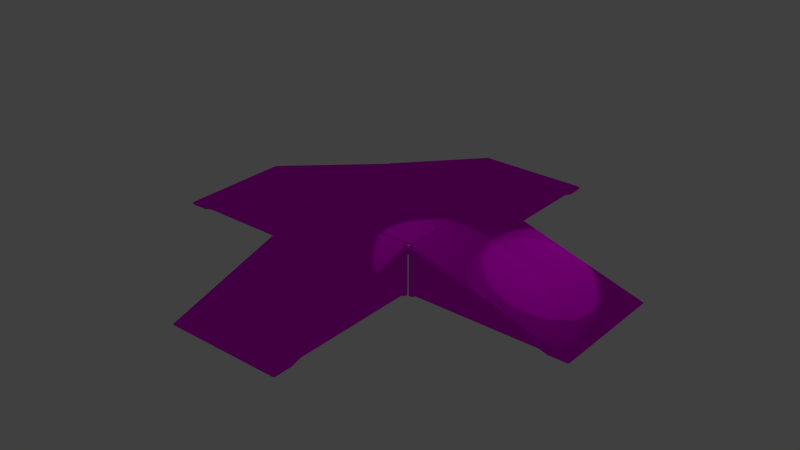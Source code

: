# Source: checkpointjoined.blend  (saved by Blender 2.71.0; exported with 4.5.12 LTS)
import bpy
from mathutils import Matrix  # noqa: F401  (used for matrix-valued properties, if any)

bpy.ops.wm.read_factory_settings(use_empty=True)
scene = bpy.context.scene
scene.name = 'Scene'

# ---- collections
col_collection_6 = bpy.data.collections.new('Collection 6'); scene.collection.children.link(col_collection_6)

# ---- images (referenced by path relative to the original .blend; pixels are not part of the script)
import os
ASSET_DIR = os.environ.get("B2B_ASSET_DIR", "")  # directory of the original .blend (textures are referenced by path, not embedded)
HERE = os.path.dirname(os.path.abspath(__file__))  # packed textures are extracted next to this script under _unpacked/

def load_image(name, relpath, width, height, colorspace="sRGB"):
    """Load a texture the original file referenced (path relative to the .blend, or extracted next to this script)."""
    p = next((c for c in (os.path.join(HERE, relpath), os.path.join(ASSET_DIR, relpath)) if relpath and os.path.exists(c)), "")
    if p:
        img = bpy.data.images.load(p, check_existing=True)
        img.name = name
    else:  # same state as the original file: an image datablock whose file is absent (Cycles renders it pink)
        img = bpy.data.images.new(name, width, height)
        img.source = "FILE"
        img.filepath = "//" + (relpath or name)
    img.colorspace_settings.name = colorspace
    return img
img_woodplanksbare0305_10_s_jpg = load_image('WoodPlanksBare0305_10_S.jpg', 'WoodPlanksBare0305_10_S.jpg', 1024, 1024, 'sRGB')
img_woodlogs0004_1_preview_jpg = load_image('WoodLogs0004_1_preview.jpg', 'WoodLogs0004_1_preview.jpg', 1024, 1024, 'sRGB')
img_woodplanksbare0347_2_s_jpg = load_image('WoodPlanksBare0347_2_S.jpg', 'WoodPlanksBare0347_2_S.jpg', 1024, 1024, 'sRGB')

# ---- materials (node trees are filled in below, after node groups)
mat_material = bpy.data.materials.new('Material')
mat_material.alpha_threshold = 0.0
mat_material.roughness = 0.5
mat_material.line_color = (0.0, 0.0, 0.0, 1.0)
mat_material_002 = bpy.data.materials.new('Material.002')
mat_material_002.alpha_threshold = 0.0
mat_material_002.roughness = 0.5
mat_material_002.line_color = (0.0, 0.0, 0.0, 1.0)
mat_beam = bpy.data.materials.new('beam')
mat_beam.alpha_threshold = 0.0
mat_beam.roughness = 0.5
mat_beam.line_color = (0.0, 0.0, 0.0, 1.0)
mat_material_001 = bpy.data.materials.new('Material.001')
mat_material_001.alpha_threshold = 0.0
mat_material_001.roughness = 0.5
mat_material_001.line_color = (0.0, 0.0, 0.0, 1.0)

# ---- material node trees
mat_material.use_nodes = True; mat_material.node_tree.nodes.clear()
_N = mat_material.node_tree.nodes; _L = mat_material.node_tree.links
n0 = _N.new('ShaderNodeOutputMaterial'); n0.name = 'Material Output'; n0.location = (300, 300)
n1 = _N.new('ShaderNodeTexCoord'); n1.name = 'Texture Coordinate'; n1.location = (-1200, 500)
n2 = _N.new('ShaderNodeBsdfDiffuse'); n2.name = 'Diffuse BSDF'; n2.location = (0, 300)
n3 = _N.new('ShaderNodeMapping'); n3.name = 'Mapping'; n3.location = (-700, 500)
n3.inputs[3].default_value = (1.0, 16.5, 1.0)
n4 = _N.new('ShaderNodeMath'); n4.name = 'Math'; n4.location = (-5, 149)
n4.operation = 'MULTIPLY'
n4.inputs[1].default_value = 0.1
n5 = _N.new('ShaderNodeTexImage'); n5.name = 'Image Texture'; n5.location = (-300, 300)
n5.width = 140
n5.image = img_woodplanksbare0305_10_s_jpg
n6 = _N.new('ShaderNodeDisplacement'); n6.name = 'Displacement'; n6.location = (0, 0)
n6.inputs[1].default_value = 0.0
n6.inputs[2].default_value = 0.1
_L.new(n5.outputs[0], n2.inputs[0])
_L.new(n1.outputs[2], n3.inputs[0])
_L.new(n2.outputs[0], n0.inputs[0])
_L.new(n5.outputs[0], n4.inputs[0])
_L.new(n4.outputs[0], n6.inputs[0])
_L.new(n6.outputs[0], n0.inputs[2])
n0.is_active_output = True
mat_material_002.use_nodes = True; mat_material_002.node_tree.nodes.clear()
_N = mat_material_002.node_tree.nodes; _L = mat_material_002.node_tree.links
n0 = _N.new('ShaderNodeOutputMaterial'); n0.name = 'Material Output'; n0.location = (300, 300)
n1 = _N.new('ShaderNodeBsdfDiffuse'); n1.name = 'Diffuse BSDF'; n1.location = (10, 300)
n2 = _N.new('ShaderNodeTexImage'); n2.name = 'Image Texture'; n2.location = (-529, 344)
n2.width = 140
n2.image = img_woodplanksbare0305_10_s_jpg
n3 = _N.new('ShaderNodeMath'); n3.name = 'Math'; n3.location = (-190, 167)
n3.operation = 'MULTIPLY'
n4 = _N.new('ShaderNodeDisplacement'); n4.name = 'Displacement'; n4.location = (0, 0)
n4.inputs[1].default_value = 0.0
n4.inputs[2].default_value = 0.1
_L.new(n1.outputs[0], n0.inputs[0])
_L.new(n2.outputs[0], n1.inputs[0])
_L.new(n2.outputs[0], n3.inputs[0])
_L.new(n3.outputs[0], n4.inputs[0])
_L.new(n4.outputs[0], n0.inputs[2])
n0.is_active_output = True
mat_beam.use_nodes = True; mat_beam.node_tree.nodes.clear()
_N = mat_beam.node_tree.nodes; _L = mat_beam.node_tree.links
n0 = _N.new('ShaderNodeOutputMaterial'); n0.name = 'Material Output'; n0.location = (300, 300)
n1 = _N.new('ShaderNodeBsdfDiffuse'); n1.name = 'Diffuse BSDF'; n1.location = (10, 300)
n2 = _N.new('ShaderNodeTexImage'); n2.name = 'Image Texture'; n2.location = (-529, 344)
n2.width = 140
n2.image = img_woodlogs0004_1_preview_jpg
_L.new(n1.outputs[0], n0.inputs[0])
_L.new(n2.outputs[0], n1.inputs[0])
n0.is_active_output = True
mat_material_001.use_nodes = True; mat_material_001.node_tree.nodes.clear()
_N = mat_material_001.node_tree.nodes; _L = mat_material_001.node_tree.links
n0 = _N.new('ShaderNodeOutputMaterial'); n0.name = 'Material Output'; n0.location = (300, 300)
n1 = _N.new('ShaderNodeBsdfDiffuse'); n1.name = 'Diffuse BSDF'; n1.location = (10, 300)
n2 = _N.new('ShaderNodeTexImage'); n2.name = 'Image Texture'; n2.location = (-529, 344)
n2.width = 140
n2.image = img_woodplanksbare0347_2_s_jpg
n3 = _N.new('ShaderNodeMath'); n3.name = 'Math'; n3.location = (-190, 167)
n3.operation = 'MULTIPLY'
n4 = _N.new('ShaderNodeDisplacement'); n4.name = 'Displacement'; n4.location = (0, 0)
n4.inputs[1].default_value = 0.0
n4.inputs[2].default_value = 0.1
_L.new(n1.outputs[0], n0.inputs[0])
_L.new(n2.outputs[0], n1.inputs[0])
_L.new(n2.outputs[0], n3.inputs[0])
_L.new(n3.outputs[0], n4.inputs[0])
_L.new(n4.outputs[0], n0.inputs[2])
n0.is_active_output = True

# ---- world
world_world = bpy.data.worlds.new('World'); scene.world = world_world
world_world.color = (0.05088, 0.05088, 0.05088)
world_world.use_sun_shadow = False
world_world.sun_shadow_jitter_overblur = 0.0
world_world.cycles.sampling_method = 'MANUAL'
world_world.cycles.sample_map_resolution = 256

# ---- lights
light_spot_002 = bpy.data.lights.new('Spot.002', 'SPOT')
light_spot_002.transmission_factor = 0.0
light_spot_002.energy = 100.0
light_spot_002.shadow_buffer_clip_start = 0.5
light_spot_002.shadow_soft_size = 0.1
light_spot_002.shadow_maximum_resolution = 0.006
light_spot_002.use_absolute_resolution = True
light_spot_002.cycles.use_multiple_importance_sampling = False
light_spot_001 = bpy.data.lights.new('Spot.001', 'SPOT')
light_spot_001.transmission_factor = 0.0
light_spot_001.energy = 100.0
light_spot_001.shadow_buffer_clip_start = 0.5
light_spot_001.shadow_soft_size = 0.1
light_spot_001.shadow_maximum_resolution = 0.006
light_spot_001.use_absolute_resolution = True
light_spot_001.cycles.use_multiple_importance_sampling = False
light_spot = bpy.data.lights.new('Spot', 'SPOT')
light_spot.transmission_factor = 0.0
light_spot.energy = 100.0
light_spot.shadow_buffer_clip_start = 0.5
light_spot.shadow_soft_size = 0.1
light_spot.shadow_maximum_resolution = 0.006
light_spot.use_absolute_resolution = True
light_spot.cycles.use_multiple_importance_sampling = False

# ---- meshes
me_cube_012 = bpy.data.meshes.new('Cube.012')
me_cube_012.from_pydata([(-1.0, -1.0, -1.0), (-1.0, 1.0, -1.0), (1.0, 1.0, -1.0), (1.0, -1.0, -1.0), (-1.0, -1.0, 1.0), (-1.0, 1.0, 1.0), (1.0, 1.0, 1.0), (1.0, -1.0, 1.0), (0.951, -1.034, -76.48), (0.9515, -1.034, -13.99), (0.947, -1.055, -76.48), (0.9475, -1.055, -13.99), (0.9357, -1.072, -76.48), (0.9362, -1.072, -13.99), (0.9188, -1.084, -76.48), (0.9193, -1.084, -13.98), (0.8988, -1.088, -76.48), (0.8994, -1.088, -13.98), (0.8789, -1.084, -76.48), (0.8794, -1.084, -13.98), (0.862, -1.072, -76.48), (0.8625, -1.072, -13.98), (0.8507, -1.055, -76.47), (0.8512, -1.055, -13.98), (0.8467, -1.034, -76.47), (0.8472, -1.034, -13.98), (0.8507, -1.014, -76.47), (0.8512, -1.014, -13.98), (0.862, -0.9966, -76.48), (0.8625, -0.9966, -13.98), (0.8789, -0.985, -76.48), (0.8794, -0.985, -13.98), (0.8988, -0.981, -76.48), (0.8994, -0.981, -13.98), (0.9188, -0.985, -76.48), (0.9193, -0.985, -13.98), (0.9357, -0.9966, -76.48), (0.9362, -0.9966, -13.99), (0.947, -1.014, -76.48), (0.9475, -1.014, -13.99), (-0.893, -1.034, -76.34), (-0.8925, -1.034, -13.85), (-0.897, -1.055, -76.34), (-0.8965, -1.055, -13.85), (-0.9083, -1.072, -76.34), (-0.9078, -1.072, -13.85), (-0.9252, -1.084, -76.34), (-0.9247, -1.084, -13.84), (-0.9452, -1.088, -76.34), (-0.9446, -1.088, -13.84), (-0.9651, -1.084, -76.34), (-0.9646, -1.084, -13.84), (-0.982, -1.072, -76.34), (-0.9815, -1.072, -13.84), (-0.9933, -1.055, -76.34), (-0.9928, -1.055, -13.84), (-0.9973, -1.034, -76.34), (-0.9968, -1.034, -13.84), (-0.9933, -1.014, -76.34), (-0.9928, -1.014, -13.84), (-0.982, -0.9966, -76.34), (-0.9815, -0.9966, -13.84), (-0.9651, -0.985, -76.34), (-0.9646, -0.985, -13.84), (-0.9452, -0.981, -76.34), (-0.9446, -0.981, -13.84), (-0.9252, -0.985, -76.34), (-0.9247, -0.985, -13.84), (-0.9083, -0.9966, -76.34), (-0.9078, -0.9966, -13.85), (-0.897, -1.014, -76.34), (-0.8965, -1.014, -13.85), (-0.9949, -0.9804, -14.26), (0.9538, -0.9804, -14.4), (0.9538, -1.088, -14.4), (-0.9949, -1.088, -14.26), (-0.9948, -0.9804, -3.778), (0.9539, -0.9804, -3.925), (0.9539, -1.088, -3.925), (-0.9948, -1.088, -3.778), (-0.8921, -1.088, -14.23), (-0.9972, -1.088, -14.22), (-0.892, -1.088, -3.674), (-0.9971, -1.088, -3.666), (-0.8926, -3.395, -76.4), (-0.9977, -3.395, -76.39), (-0.8926, -3.711, -76.4), (-0.9977, -3.711, -76.39), (0.954, -1.088, -14.37), (0.8489, -1.088, -14.36), (0.9541, -1.088, -3.813), (0.849, -1.088, -3.805), (0.9535, -3.395, -76.54), (0.8484, -3.395, -76.53), (0.9535, -3.711, -76.54), (0.8484, -3.711, -76.53), (-0.9513, -1.088, -75.85), (-0.939, -1.088, -75.85), (-0.939, -3.391, -75.93), (-0.9513, -3.391, -75.93), (-0.9508, -1.088, -13.83), (-0.9385, -1.088, -13.83), (0.8927, -1.088, -75.99), (0.905, -1.088, -75.99), (0.905, -3.391, -76.07), (0.8927, -3.391, -76.07), (0.8932, -1.088, -13.97), (0.9055, -1.088, -13.97), (-0.9741, -1.011, -1.302), (0.9395, -1.011, -1.447), (0.9388, -3.72, -76.38), (-0.9747, -3.72, -76.24), (-0.9741, -1.018, 0.5723), (0.9395, -1.018, 0.4277), (0.9389, -3.726, -74.51), (-0.9747, -3.726, -74.36), (-1.002, 0.9527, -1.3), (-1.002, -1.005, -1.3), (-3.65, -1.005, -76.04), (-3.65, 0.9527, -76.04), (-1.008, 0.9527, 0.5749), (-1.008, -1.005, 0.5749), (-3.656, -1.005, -74.16), (-3.656, 0.9527, -74.16), (-1.078, 0.9288, -75.84), (-1.078, 0.9162, -75.84), (-3.329, 0.9162, -75.75), (-3.329, 0.9288, -75.75), (-1.077, 0.9288, -13.82), (-1.077, 0.9162, -13.82), (-1.078, -0.9578, -75.84), (-1.078, -0.9704, -75.84), (-3.329, -0.9704, -75.75), (-3.329, -0.9578, -75.75), (-1.077, -0.9578, -13.82), (-1.077, -0.9704, -13.82), (-0.9716, 0.9739, -14.26), (-0.9716, -1.02, -14.26), (-1.077, -1.02, -14.25), (-1.077, 0.9739, -14.25), (-0.9715, 0.9739, -3.78), (-0.9715, -1.02, -3.78), (-1.077, -1.02, -3.772), (-1.077, 0.9739, -3.772), (-1.077, 0.8687, -14.22), (-1.077, 0.9763, -14.22), (-1.077, 0.8687, -3.66), (-1.077, 0.9763, -3.66), (-3.333, 0.8687, -76.21), (-3.333, 0.9763, -76.21), (-3.641, 0.8687, -76.19), (-3.641, 0.9763, -76.19), (-1.077, -1.02, -14.22), (-1.077, -0.9125, -14.22), (-1.077, -1.02, -3.66), (-1.077, -0.9125, -3.66), (-3.333, -1.02, -76.21), (-3.333, -0.9125, -76.21), (-3.641, -1.02, -76.19), (-3.641, -0.9125, -76.19), (-1.025, -1.017, -76.33), (-1.024, -1.017, -13.84), (-1.045, -1.013, -76.33), (-1.044, -1.013, -13.84), (-1.062, -1.002, -76.33), (-1.061, -1.002, -13.83), (-1.073, -0.9845, -76.33), (-1.072, -0.9845, -13.83), (-1.077, -0.9641, -76.33), (-1.076, -0.9641, -13.83), (-1.073, -0.9437, -76.33), (-1.072, -0.9437, -13.83), (-1.062, -0.9264, -76.33), (-1.061, -0.9264, -13.83), (-1.045, -0.9149, -76.33), (-1.044, -0.9149, -13.84), (-1.025, -0.9108, -76.33), (-1.024, -0.9108, -13.84), (-1.005, -0.9149, -76.33), (-1.004, -0.9149, -13.84), (-0.9879, -0.9264, -76.34), (-0.9874, -0.9264, -13.84), (-0.9766, -0.9437, -76.34), (-0.9761, -0.9437, -13.84), (-0.9727, -0.9641, -76.34), (-0.9721, -0.9641, -13.84), (-0.9766, -0.9845, -76.34), (-0.9761, -0.9845, -13.84), (-0.9879, -1.002, -76.34), (-0.9874, -1.002, -13.84), (-1.005, -1.013, -76.33), (-1.004, -1.013, -13.84), (-1.025, 0.8692, -76.33), (-1.024, 0.8692, -13.84), (-1.045, 0.8732, -76.33), (-1.044, 0.8732, -13.84), (-1.062, 0.8848, -76.33), (-1.061, 0.8848, -13.83), (-1.073, 0.9021, -76.33), (-1.072, 0.9021, -13.83), (-1.077, 0.9225, -76.33), (-1.076, 0.9225, -13.83), (-1.073, 0.9429, -76.33), (-1.072, 0.9429, -13.83), (-1.062, 0.9602, -76.33), (-1.061, 0.9602, -13.83), (-1.045, 0.9718, -76.33), (-1.044, 0.9718, -13.84), (-1.025, 0.9758, -76.33), (-1.024, 0.9758, -13.84), (-1.005, 0.9718, -76.33), (-1.004, 0.9718, -13.84), (-0.9879, 0.9602, -76.34), (-0.9874, 0.9602, -13.84), (-0.9766, 0.9429, -76.34), (-0.9761, 0.9429, -13.84), (-0.9727, 0.9225, -76.34), (-0.9721, 0.9225, -13.84), (-0.9766, 0.9021, -76.34), (-0.9761, 0.9021, -13.84), (-0.9879, 0.8848, -76.34), (-0.9874, 0.8848, -13.84), (-1.005, 0.8732, -76.33), (-1.004, 0.8732, -13.84), (-0.9902, 1.021, -76.34), (-0.9897, 1.021, -13.84), (-0.9863, 1.041, -76.34), (-0.9857, 1.041, -13.84), (-0.975, 1.058, -76.34), (-0.9744, 1.058, -13.84), (-0.958, 1.07, -76.34), (-0.9575, 1.07, -13.84), (-0.9381, 1.074, -76.34), (-0.9376, 1.074, -13.84), (-0.9182, 1.07, -76.34), (-0.9176, 1.07, -13.85), (-0.9012, 1.058, -76.34), (-0.9007, 1.058, -13.85), (-0.8899, 1.041, -76.34), (-0.8894, 1.041, -13.85), (-0.886, 1.021, -76.34), (-0.8854, 1.021, -13.85), (-0.8899, 1.0, -76.34), (-0.8894, 1.0, -13.85), (-0.9012, 0.9831, -76.34), (-0.9007, 0.9831, -13.85), (-0.9182, 0.9715, -76.34), (-0.9176, 0.9715, -13.85), (-0.9381, 0.9674, -76.34), (-0.9376, 0.9674, -13.84), (-0.958, 0.9715, -76.34), (-0.9575, 0.9715, -13.84), (-0.975, 0.9831, -76.34), (-0.9744, 0.9831, -13.84), (-0.9863, 1.0, -76.34), (-0.9857, 1.0, -13.84), (0.8538, 1.021, -76.48), (0.8543, 1.021, -13.98), (0.8577, 1.041, -76.48), (0.8583, 1.041, -13.98), (0.869, 1.058, -76.48), (0.8696, 1.058, -13.98), (0.886, 1.07, -76.48), (0.8865, 1.07, -13.98), (0.9059, 1.074, -76.48), (0.9064, 1.074, -13.98), (0.9259, 1.07, -76.48), (0.9264, 1.07, -13.98), (0.9428, 1.058, -76.48), (0.9433, 1.058, -13.99), (0.9541, 1.041, -76.48), (0.9546, 1.041, -13.99), (0.958, 1.021, -76.48), (0.9586, 1.021, -13.99), (0.9541, 1.0, -76.48), (0.9546, 1.0, -13.99), (0.9428, 0.9831, -76.48), (0.9433, 0.9831, -13.99), (0.9259, 0.9715, -76.48), (0.9264, 0.9715, -13.98), (0.9059, 0.9674, -76.48), (0.9064, 0.9674, -13.98), (0.886, 0.9715, -76.48), (0.8865, 0.9715, -13.98), (0.869, 0.9831, -76.48), (0.8696, 0.9831, -13.98), (0.8577, 1.0, -76.48), (0.8583, 1.0, -13.98), (0.9567, 0.9669, -14.4), (-0.992, 0.9668, -14.26), (-0.992, 1.075, -14.26), (0.9567, 1.075, -14.4), (0.9568, 0.9669, -3.926), (-0.9919, 0.9668, -3.778), (-0.9919, 1.075, -3.778), (0.9568, 1.075, -3.926), (0.8539, 1.075, -14.36), (0.959, 1.075, -14.37), (0.854, 1.075, -3.806), (0.9591, 1.075, -3.814), (0.8533, 3.382, -76.53), (0.9585, 3.382, -76.54), (0.8533, 3.697, -76.53), (0.9585, 3.697, -76.54), (-0.9922, 1.075, -14.22), (-0.8871, 1.075, -14.23), (-0.9922, 1.075, -3.666), (-0.887, 1.075, -3.674), (-0.9928, 3.382, -76.39), (-0.8877, 3.382, -76.4), (-0.9928, 3.697, -76.39), (-0.8877, 3.697, -76.4), (0.9121, 1.075, -75.99), (0.8998, 1.075, -75.99), (0.8998, 3.378, -76.07), (0.9121, 3.378, -76.07), (0.9126, 1.075, -13.97), (0.9003, 1.075, -13.97), (-0.932, 1.075, -75.85), (-0.9442, 1.075, -75.85), (-0.9442, 3.378, -75.93), (-0.932, 3.378, -75.94), (-0.9314, 1.075, -13.83), (-0.9437, 1.075, -13.83), (0.9361, 0.9978, -1.447), (-0.9775, 0.9978, -1.302), (-0.9781, 3.707, -76.24), (0.9355, 3.707, -76.38), (0.9361, 1.004, 0.428), (-0.9774, 1.004, 0.5726), (-0.9781, 3.713, -74.36), (0.9355, 3.713, -74.51), (0.9846, -1.008, -1.45), (0.9846, 0.9496, -1.45), (3.632, 0.9496, -76.59), (3.632, -1.008, -76.59), (0.9906, -1.008, 0.4239), (0.9906, 0.9496, 0.4239), (3.638, 0.9496, -74.71), (3.638, -1.008, -74.71), (1.059, -0.9843, -76.0), (1.059, -0.9717, -76.0), (3.31, -0.9717, -76.26), (3.31, -0.9843, -76.26), (1.06, -0.9843, -13.98), (1.06, -0.9717, -13.98), (1.059, 0.9023, -76.0), (1.059, 0.9149, -76.0), (3.31, 0.9149, -76.26), (3.31, 0.9023, -76.26), (1.06, 0.9023, -13.98), (1.06, 0.9149, -13.98), (0.9542, -1.029, -14.4), (0.9542, 0.9643, -14.4), (1.06, 0.9643, -14.41), (1.06, -1.029, -14.41), (0.9543, -1.029, -3.925), (0.9543, 0.9643, -3.925), (1.06, 0.9643, -3.933), (1.06, -1.029, -3.933), (1.059, -0.9242, -14.38), (1.059, -1.032, -14.38), (1.06, -0.9242, -3.821), (1.06, -1.032, -3.821), (3.314, -0.9242, -76.72), (3.314, -1.032, -76.72), (3.622, -0.9242, -76.74), (3.622, -1.032, -76.74), (1.059, 0.9646, -14.38), (1.059, 0.857, -14.38), (1.06, 0.9646, -3.821), (1.06, 0.857, -3.821), (3.314, 0.9646, -76.72), (3.314, 0.857, -76.72), (3.622, 0.9646, -76.74), (3.622, 0.857, -76.74), (1.006, 0.962, -76.49), (1.007, 0.962, -13.99), (1.026, 0.9579, -76.49), (1.027, 0.9579, -13.99), (1.043, 0.9463, -76.49), (1.044, 0.9463, -13.99), (1.055, 0.929, -76.49), (1.055, 0.929, -13.99), (1.058, 0.9086, -76.49), (1.059, 0.9086, -13.99), (1.055, 0.8882, -76.49), (1.055, 0.8882, -13.99), (1.043, 0.8709, -76.49), (1.044, 0.8709, -13.99), (1.026, 0.8594, -76.49), (1.027, 0.8594, -13.99), (1.006, 0.8553, -76.49), (1.007, 0.8553, -13.99), (0.9864, 0.8594, -76.49), (0.987, 0.8594, -13.99), (0.9695, 0.8709, -76.48), (0.97, 0.8709, -13.99), (0.9582, 0.8882, -76.48), (0.9587, 0.8882, -13.99), (0.9542, 0.9086, -76.48), (0.9548, 0.9086, -13.99), (0.9582, 0.929, -76.48), (0.9587, 0.929, -13.99), (0.9695, 0.9463, -76.48), (0.97, 0.9463, -13.99), (0.9864, 0.9579, -76.49), (0.987, 0.9579, -13.99), (1.006, -0.9247, -76.49), (1.007, -0.9247, -13.99), (1.026, -0.9287, -76.49), (1.027, -0.9287, -13.99), (1.043, -0.9403, -76.49), (1.044, -0.9403, -13.99), (1.055, -0.9576, -76.49), (1.055, -0.9576, -13.99), (1.058, -0.978, -76.49), (1.059, -0.978, -13.99), (1.055, -0.9984, -76.49), (1.055, -0.9984, -13.99), (1.043, -1.016, -76.49), (1.044, -1.016, -13.99), (1.026, -1.027, -76.49), (1.027, -1.027, -13.99), (1.006, -1.031, -76.49), (1.007, -1.031, -13.99), (0.9864, -1.027, -76.49), (0.987, -1.027, -13.99), (0.9695, -1.016, -76.48), (0.97, -1.016, -13.99), (0.9582, -0.9984, -76.48), (0.9587, -0.9984, -13.99), (0.9542, -0.978, -76.48), (0.9548, -0.978, -13.99), (0.9582, -0.9576, -76.48), (0.9587, -0.9576, -13.99), (0.9695, -0.9403, -76.48), (0.97, -0.9403, -13.99), (0.9864, -0.9287, -76.49), (0.987, -0.9287, -13.99)], [], [(4, 5, 1, 0), (5, 6, 2, 1), (6, 7, 3, 2), (7, 4, 0, 3), (0, 1, 2, 3), (7, 6, 5, 4), (8, 9, 11, 10), (10, 11, 13, 12), (12, 13, 15, 14), (14, 15, 17, 16), (16, 17, 19, 18), (18, 19, 21, 20), (20, 21, 23, 22), (22, 23, 25, 24), (24, 25, 27, 26), (26, 27, 29, 28), (28, 29, 31, 30), (30, 31, 33, 32), (32, 33, 35, 34), (34, 35, 37, 36), (11, 9, 39, 37, 35, 33, 31, 29, 27, 25, 23, 21, 19, 17, 15, 13), (38, 39, 9, 8), (36, 37, 39, 38), (8, 10, 12, 14, 16, 18, 20, 22, 24, 26, 28, 30, 32, 34, 36, 38), (40, 41, 43, 42), (42, 43, 45, 44), (44, 45, 47, 46), (46, 47, 49, 48), (48, 49, 51, 50), (50, 51, 53, 52), (52, 53, 55, 54), (54, 55, 57, 56), (56, 57, 59, 58), (58, 59, 61, 60), (60, 61, 63, 62), (62, 63, 65, 64), (64, 65, 67, 66), (66, 67, 69, 68), (43, 41, 71, 69, 67, 65, 63, 61, 59, 57, 55, 53, 51, 49, 47, 45), (70, 71, 41, 40), (68, 69, 71, 70), (40, 42, 44, 46, 48, 50, 52, 54, 56, 58, 60, 62, 64, 66, 68, 70), (76, 77, 73, 72), (77, 78, 74, 73), (78, 79, 75, 74), (79, 76, 72, 75), (72, 73, 74, 75), (79, 78, 77, 76), (81, 80, 84, 85), (81, 85, 87, 83), (82, 80, 81, 83), (86, 87, 85, 84), (82, 83, 87, 86), (80, 82, 86, 84), (89, 88, 92, 93), (94, 95, 93, 92), (91, 89, 93, 95), (90, 91, 95, 94), (88, 90, 94, 92), (88, 89, 91, 90), (100, 101, 97, 96), (102, 103, 104, 105), (107, 104, 103), (99, 98, 101, 100), (96, 97, 98, 99), (101, 98, 97), (105, 104, 107, 106), (99, 100, 96), (106, 107, 103, 102), (105, 106, 102), (112, 113, 109, 108), (113, 114, 110, 109), (114, 115, 111, 110), (115, 112, 108, 111), (108, 109, 110, 111), (115, 114, 113, 112), (120, 121, 117, 116), (121, 122, 118, 117), (122, 123, 119, 118), (123, 120, 116, 119), (116, 117, 118, 119), (123, 122, 121, 120), (128, 129, 125, 124), (130, 131, 132, 133), (135, 132, 131), (127, 126, 129, 128), (124, 125, 126, 127), (129, 126, 125), (133, 132, 135, 134), (127, 128, 124), (134, 135, 131, 130), (133, 134, 130), (140, 141, 137, 136), (141, 142, 138, 137), (142, 143, 139, 138), (143, 140, 136, 139), (136, 137, 138, 139), (143, 142, 141, 140), (145, 144, 148, 149), (145, 149, 151, 147), (146, 144, 145, 147), (150, 151, 149, 148), (146, 147, 151, 150), (144, 146, 150, 148), (153, 152, 156, 157), (158, 159, 157, 156), (155, 153, 157, 159), (154, 155, 159, 158), (152, 154, 158, 156), (152, 153, 155, 154), (160, 161, 163, 162), (162, 163, 165, 164), (164, 165, 167, 166), (166, 167, 169, 168), (168, 169, 171, 170), (170, 171, 173, 172), (172, 173, 175, 174), (174, 175, 177, 176), (176, 177, 179, 178), (178, 179, 181, 180), (180, 181, 183, 182), (182, 183, 185, 184), (184, 185, 187, 186), (186, 187, 189, 188), (163, 161, 191, 189, 187, 185, 183, 181, 179, 177, 175, 173, 171, 169, 167, 165), (190, 191, 161, 160), (188, 189, 191, 190), (160, 162, 164, 166, 168, 170, 172, 174, 176, 178, 180, 182, 184, 186, 188, 190), (192, 193, 195, 194), (194, 195, 197, 196), (196, 197, 199, 198), (198, 199, 201, 200), (200, 201, 203, 202), (202, 203, 205, 204), (204, 205, 207, 206), (206, 207, 209, 208), (208, 209, 211, 210), (210, 211, 213, 212), (212, 213, 215, 214), (214, 215, 217, 216), (216, 217, 219, 218), (218, 219, 221, 220), (195, 193, 223, 221, 219, 217, 215, 213, 211, 209, 207, 205, 203, 201, 199, 197), (222, 223, 193, 192), (220, 221, 223, 222), (192, 194, 196, 198, 200, 202, 204, 206, 208, 210, 212, 214, 216, 218, 220, 222), (224, 225, 227, 226), (226, 227, 229, 228), (228, 229, 231, 230), (230, 231, 233, 232), (232, 233, 235, 234), (234, 235, 237, 236), (236, 237, 239, 238), (238, 239, 241, 240), (240, 241, 243, 242), (242, 243, 245, 244), (244, 245, 247, 246), (246, 247, 249, 248), (248, 249, 251, 250), (250, 251, 253, 252), (227, 225, 255, 253, 251, 249, 247, 245, 243, 241, 239, 237, 235, 233, 231, 229), (254, 255, 225, 224), (252, 253, 255, 254), (224, 226, 228, 230, 232, 234, 236, 238, 240, 242, 244, 246, 248, 250, 252, 254), (256, 257, 259, 258), (258, 259, 261, 260), (260, 261, 263, 262), (262, 263, 265, 264), (264, 265, 267, 266), (266, 267, 269, 268), (268, 269, 271, 270), (270, 271, 273, 272), (272, 273, 275, 274), (274, 275, 277, 276), (276, 277, 279, 278), (278, 279, 281, 280), (280, 281, 283, 282), (282, 283, 285, 284), (259, 257, 287, 285, 283, 281, 279, 277, 275, 273, 271, 269, 267, 265, 263, 261), (286, 287, 257, 256), (284, 285, 287, 286), (256, 258, 260, 262, 264, 266, 268, 270, 272, 274, 276, 278, 280, 282, 284, 286), (292, 293, 289, 288), (293, 294, 290, 289), (294, 295, 291, 290), (295, 292, 288, 291), (288, 289, 290, 291), (295, 294, 293, 292), (297, 296, 300, 301), (297, 301, 303, 299), (298, 296, 297, 299), (302, 303, 301, 300), (298, 299, 303, 302), (296, 298, 302, 300), (305, 304, 308, 309), (310, 311, 309, 308), (307, 305, 309, 311), (306, 307, 311, 310), (304, 306, 310, 308), (304, 305, 307, 306), (316, 317, 313, 312), (318, 319, 320, 321), (323, 320, 319), (315, 314, 317, 316), (312, 313, 314, 315), (317, 314, 313), (321, 320, 323, 322), (315, 316, 312), (322, 323, 319, 318), (321, 322, 318), (328, 329, 325, 324), (329, 330, 326, 325), (330, 331, 327, 326), (331, 328, 324, 327), (324, 325, 326, 327), (331, 330, 329, 328), (336, 337, 333, 332), (337, 338, 334, 333), (338, 339, 335, 334), (339, 336, 332, 335), (332, 333, 334, 335), (339, 338, 337, 336), (344, 345, 341, 340), (346, 347, 348, 349), (351, 348, 347), (343, 342, 345, 344), (340, 341, 342, 343), (345, 342, 341), (349, 348, 351, 350), (343, 344, 340), (350, 351, 347, 346), (349, 350, 346), (356, 357, 353, 352), (357, 358, 354, 353), (358, 359, 355, 354), (359, 356, 352, 355), (352, 353, 354, 355), (359, 358, 357, 356), (361, 360, 364, 365), (361, 365, 367, 363), (362, 360, 361, 363), (366, 367, 365, 364), (362, 363, 367, 366), (360, 362, 366, 364), (369, 368, 372, 373), (374, 375, 373, 372), (371, 369, 373, 375), (370, 371, 375, 374), (368, 370, 374, 372), (368, 369, 371, 370), (376, 377, 379, 378), (378, 379, 381, 380), (380, 381, 383, 382), (382, 383, 385, 384), (384, 385, 387, 386), (386, 387, 389, 388), (388, 389, 391, 390), (390, 391, 393, 392), (392, 393, 395, 394), (394, 395, 397, 396), (396, 397, 399, 398), (398, 399, 401, 400), (400, 401, 403, 402), (402, 403, 405, 404), (379, 377, 407, 405, 403, 401, 399, 397, 395, 393, 391, 389, 387, 385, 383, 381), (406, 407, 377, 376), (404, 405, 407, 406), (376, 378, 380, 382, 384, 386, 388, 390, 392, 394, 396, 398, 400, 402, 404, 406), (408, 409, 411, 410), (410, 411, 413, 412), (412, 413, 415, 414), (414, 415, 417, 416), (416, 417, 419, 418), (418, 419, 421, 420), (420, 421, 423, 422), (422, 423, 425, 424), (424, 425, 427, 426), (426, 427, 429, 428), (428, 429, 431, 430), (430, 431, 433, 432), (432, 433, 435, 434), (434, 435, 437, 436), (411, 409, 439, 437, 435, 433, 431, 429, 427, 425, 423, 421, 419, 417, 415, 413), (438, 439, 409, 408), (436, 437, 439, 438), (408, 410, 412, 414, 416, 418, 420, 422, 424, 426, 428, 430, 432, 434, 436, 438)])
me_cube_012.polygons.foreach_set('material_index', [0, 0, 0, 0, 0, 0, 1, 1, 1, 1, 1, 1, 1, 1, 1, 1, 1, 1, 1, 1, 1, 1, 1, 1, 1, 1, 1, 1, 1, 1, 1, 1, 1, 1, 1, 1, 1, 1, 1, 1, 1, 1, 2, 2, 2, 2, 2, 2, 2, 2, 2, 2, 2, 2, 2, 2, 2, 2, 2, 2, 3, 3, 3, 3, 3, 3, 3, 3, 3, 3, 0, 0, 0, 0, 0, 0, 0, 0, 0, 0, 0, 0, 3, 3, 3, 3, 3, 3, 3, 3, 3, 3, 2, 2, 2, 2, 2, 2, 2, 2, 2, 2, 2, 2, 2, 2, 2, 2, 2, 2, 1, 1, 1, 1, 1, 1, 1, 1, 1, 1, 1, 1, 1, 1, 1, 1, 1, 1, 1, 1, 1, 1, 1, 1, 1, 1, 1, 1, 1, 1, 1, 1, 1, 1, 1, 1, 1, 1, 1, 1, 1, 1, 1, 1, 1, 1, 1, 1, 1, 1, 1, 1, 1, 1, 1, 1, 1, 1, 1, 1, 1, 1, 1, 1, 1, 1, 1, 1, 1, 1, 1, 1, 2, 2, 2, 2, 2, 2, 2, 2, 2, 2, 2, 2, 2, 2, 2, 2, 2, 2, 3, 3, 3, 3, 3, 3, 3, 3, 3, 3, 0, 0, 0, 0, 0, 0, 0, 0, 0, 0, 0, 0, 3, 3, 3, 3, 3, 3, 3, 3, 3, 3, 2, 2, 2, 2, 2, 2, 2, 2, 2, 2, 2, 2, 2, 2, 2, 2, 2, 2, 1, 1, 1, 1, 1, 1, 1, 1, 1, 1, 1, 1, 1, 1, 1, 1, 1, 1, 1, 1, 1, 1, 1, 1, 1, 1, 1, 1, 1, 1, 1, 1, 1, 1, 1, 1])
_uv = me_cube_012.uv_layers.new(name='UVMap')
_uv.uv.foreach_set('vector', [0.3428, 0.3239, 0.3428, 0.009434, 0.6572, 0.009434, 0.6572, 0.3239, 0.3239, 0.6572, 0.009434, 0.6572, 0.009434, 0.3428, 0.3239, 0.3428, 0.009434, 0.3239, 0.009434, 0.009434, 0.3239, 0.009434, 0.3239, 0.3239, 0.6572, 0.6572, 0.3428, 0.6572, 0.3428, 0.3428, 0.6572, 0.3428, 1.781, -0.781, 1.781, 1.114, -0.1143, 1.114, -0.1143, -0.781, -0.7319, 1.735, -0.7319, 0.006178, 0.9967, 0.006176, 0.9967, 1.735, 0.0125, 0.3458, 0.5028, 0.3458, 0.5028, 0.3535, 0.0125, 0.3535, 0.0125, 0.3535, 0.5028, 0.3535, 0.5028, 0.3613, 0.0125, 0.3613, 0.0125, 0.3613, 0.5028, 0.3613, 0.5028, 0.3691, 0.0125, 0.3691, 0.0125, 0.3691, 0.5028, 0.3691, 0.5028, 0.3769, 0.01249, 0.3769, 0.01249, 0.3769, 0.5028, 0.3769, 0.5027, 0.3847, 0.01249, 0.3847, 0.01249, 0.3847, 0.5027, 0.3847, 0.5027, 0.3924, 0.01249, 0.3924, 0.01249, 0.3924, 0.5027, 0.3924, 0.5027, 0.4002, 0.01249, 0.4002, 0.01249, 0.4002, 0.5027, 0.4002, 0.5027, 0.408, 0.01248, 0.408, 0.01248, 0.408, 0.5027, 0.408, 0.5027, 0.4158, 0.01248, 0.4158, 0.01248, 0.4158, 0.5027, 0.4158, 0.5027, 0.4236, 0.01248, 0.4236, 0.01247, 0.2991, 0.5028, 0.2991, 0.5028, 0.3069, 0.01248, 0.3069, 0.01248, 0.3069, 0.5028, 0.3069, 0.5028, 0.3146, 0.01249, 0.3146, 0.01249, 0.3146, 0.5028, 0.3146, 0.5028, 0.3224, 0.01249, 0.3224, 0.01249, 0.3224, 0.5028, 0.3224, 0.5028, 0.3302, 0.0125, 0.3302, 0.6957, 0.782, 0.6498, 0.801, 0.6002, 0.801, 0.5543, 0.782, 0.5192, 0.7469, 0.5002, 0.701, 0.5002, 0.6514, 0.5192, 0.6055, 0.5543, 0.5704, 0.6002, 0.5514, 0.6498, 0.5514, 0.6957, 0.5704, 0.7308, 0.6055, 0.7498, 0.6514, 0.7498, 0.701, 0.7308, 0.7469, 0.0125, 0.338, 0.5028, 0.338, 0.5028, 0.3458, 0.0125, 0.3458, 0.0125, 0.3302, 0.5028, 0.3302, 0.5028, 0.338, 0.0125, 0.338, 0.1002, 0.5514, 0.1498, 0.5514, 0.1957, 0.5704, 0.2308, 0.6055, 0.2498, 0.6514, 0.2498, 0.701, 0.2308, 0.7469, 0.1957, 0.782, 0.1498, 0.801, 0.1002, 0.801, 0.0543, 0.782, 0.01919, 0.7469, 0.0001934, 0.701, 0.0001934, 0.6514, 0.01919, 0.6055, 0.0543, 0.5704, 0.01592, 0.2619, 0.5062, 0.2619, 0.5062, 0.2697, 0.01592, 0.2697, 0.01592, 0.2697, 0.5062, 0.2697, 0.5062, 0.2775, 0.01592, 0.2775, 0.01592, 0.2775, 0.5062, 0.2775, 0.5062, 0.2852, 0.01592, 0.2852, 0.01595, 0.1608, 0.5062, 0.1608, 0.5062, 0.1685, 0.01594, 0.1685, 0.01594, 0.1685, 0.5062, 0.1685, 0.5062, 0.1763, 0.01594, 0.1763, 0.01594, 0.1763, 0.5062, 0.1763, 0.5062, 0.1841, 0.01594, 0.1841, 0.01594, 0.1841, 0.5062, 0.1841, 0.5062, 0.1919, 0.01594, 0.1919, 0.01594, 0.1919, 0.5062, 0.1919, 0.5062, 0.1997, 0.01594, 0.1997, 0.01594, 0.1997, 0.5062, 0.1997, 0.5062, 0.2074, 0.01594, 0.2074, 0.01594, 0.2074, 0.5062, 0.2074, 0.5062, 0.2152, 0.01593, 0.2152, 0.01593, 0.2152, 0.5062, 0.2152, 0.5062, 0.223, 0.01593, 0.223, 0.01593, 0.223, 0.5062, 0.223, 0.5062, 0.2308, 0.01593, 0.2308, 0.01593, 0.2308, 0.5062, 0.2308, 0.5062, 0.2386, 0.01593, 0.2386, 0.01593, 0.2386, 0.5062, 0.2386, 0.5062, 0.2463, 0.01592, 0.2463, 0.8998, 0.801, 0.8502, 0.801, 0.8043, 0.782, 0.7692, 0.7469, 0.7502, 0.701, 0.7502, 0.6514, 0.7692, 0.6055, 0.8043, 0.5704, 0.8502, 0.5514, 0.8998, 0.5514, 0.9457, 0.5704, 0.9808, 0.6055, 0.9998, 0.6514, 0.9998, 0.701, 0.9808, 0.7469, 0.9457, 0.782, 0.01592, 0.2541, 0.5062, 0.2541, 0.5062, 0.2619, 0.01592, 0.2619, 0.01592, 0.2463, 0.5062, 0.2463, 0.5062, 0.2541, 0.01592, 0.2541, 0.3502, 0.5514, 0.3998, 0.5514, 0.4457, 0.5704, 0.4808, 0.6055, 0.4998, 0.6514, 0.4998, 0.701, 0.4808, 0.7469, 0.4457, 0.782, 0.3998, 0.801, 0.3502, 0.801, 0.3043, 0.782, 0.2692, 0.7469, 0.2502, 0.701, 0.2502, 0.6514, 0.2692, 0.6055, 0.3043, 0.5704, 0.9297, 0.429, 0.07944, 0.429, 0.07944, 0.2486, 0.9297, 0.2486, 0.4602, 0.09877, 0.5051, 0.09877, 0.5051, 0.2212, 0.4602, 0.2212, 0.03416, 0.08413, 0.805, 0.08413, 0.805, 0.2271, 0.03416, 0.2271, 0.01892, 0.07984, 0.06385, 0.07984, 0.06385, 0.2023, 0.01892, 0.2023, 0.7704, 0.2531, 0.2287, 0.2531, 0.2287, 0.08793, 0.7704, 0.08793, 0.8127, 0.2381, 0.08852, 0.2381, 0.08852, 0.0814, 0.8127, 0.0814, 0.9387, 0.08295, 0.9387, 0.227, 0.06823, 0.227, 0.06823, 0.08296, 0.987, 0.9312, 0.1112, 0.9394, 0.001239, 0.8315, 0.9991, 0.7956, 0.234, 0.01908, 0.2758, 0.01908, 0.2758, 0.02622, 0.234, 0.02622, 0.001178, 0.02622, 0.001178, 0.01908, 0.1152, 0.01908, 0.1152, 0.02622, 0.9362, 0.2296, 0.9362, 0.09821, 0.02855, 0.0982, 0.02855, 0.2296, 0.01327, 0.5572, 0.001178, 0.422, 0.9988, 0.422, 0.8889, 0.5339, 0.02046, 0.2562, 0.02046, 0.08056, 0.9989, 0.08052, 0.9989, 0.2562, 0.2316, 0.01908, 0.2316, 0.02622, 0.1176, 0.02622, 0.1176, 0.01908, 0.9953, 0.6062, 0.9829, 0.7415, 0.1071, 0.7299, -0.002605, 0.6195, 0.00487, 0.7916, 0.004887, 0.9257, 0.9747, 0.9258, 0.9746, 0.7917, 0.01523, 0.3992, 0.003147, 0.2641, 1.001, 0.2641, 0.8909, 0.376, 0.04302, 0.003976, 0.04302, 0.01112, 0.001178, 0.01112, 0.001178, 0.003976, 0.003979, 0.5248, 0.1366, 0.5248, 0.1366, 0.6689, 0.003979, 0.6689, 0.8634, 0.00403, 0.996, 0.00403, 0.996, 0.496, 0.8634, 0.496, 1.679, -3.087, 1.488, 3.595, -0.1158, -3.089, 0.8554, 0.5167, 0.7228, 0.5167, 0.7228, 0.00403, 0.8554, 0.00403, 0.8634, 0.504, 0.996, 0.504, 0.996, 0.996, 0.8634, 0.996, 1.486, -3.019, 1.3, 3.798, -0.3448, -2.995, 0.5822, 0.00403, 0.7148, 0.00403, 0.7148, 0.5167, 0.5822, 0.5167, -1.354, 3.921, -1.544, -2.992, 0.3128, -2.971, 0.2931, 0.5248, 0.4257, 0.5248, 0.4257, 0.6689, 0.2931, 0.6689, -0.7612, 4.056, -0.9658, -2.968, 0.9219, -2.979, 0.3428, 0.3239, 0.3428, 0.009434, 0.6572, 0.009434, 0.6572, 0.3239, 0.3239, 0.6572, 0.009434, 0.6572, 0.009434, 0.3428, 0.3239, 0.3428, 0.009434, 0.3239, 0.009434, 0.009434, 0.3239, 0.009434, 0.3239, 0.3239, 0.6572, 0.6572, 0.3428, 0.6572, 0.3428, 0.3428, 0.6572, 0.3428, 1.781, -0.781, 1.781, 1.114, -0.1143, 1.114, -0.1143, -0.781, -0.7319, 1.735, -0.7319, 0.006178, 0.9967, 0.006176, 0.9967, 1.735, 0.3428, 0.3239, 0.3428, 0.009434, 0.6572, 0.009434, 0.6572, 0.3239, 0.3239, 0.6572, 0.009434, 0.6572, 0.009434, 0.3428, 0.3239, 0.3428, 0.009434, 0.3239, 0.009434, 0.009434, 0.3239, 0.009434, 0.3239, 0.3239, 0.6572, 0.6572, 0.3428, 0.6572, 0.3428, 0.3428, 0.6572, 0.3428, 1.781, -0.781, 1.781, 1.114, -0.1143, 1.114, -0.1143, -0.781, -0.7319, 1.735, -0.7319, 0.006178, 0.9967, 0.006176, 0.9967, 1.735, 0.003979, 0.5248, 0.1366, 0.5248, 0.1366, 0.6689, 0.003979, 0.6689, 0.8634, 0.00403, 0.996, 0.00403, 0.996, 0.496, 0.8634, 0.496, 1.679, -3.087, 1.488, 3.595, -0.1158, -3.089, 0.8554, 0.5167, 0.7228, 0.5167, 0.7228, 0.00403, 0.8554, 0.00403, 0.8634, 0.504, 0.996, 0.504, 0.996, 0.996, 0.8634, 0.996, 1.486, -3.019, 1.3, 3.798, -0.3448, -2.995, 0.5822, 0.00403, 0.7148, 0.00403, 0.7148, 0.5167, 0.5822, 0.5167, -1.354, 3.921, -1.544, -2.992, 0.3128, -2.971, 0.2931, 0.5248, 0.4257, 0.5248, 0.4257, 0.6689, 0.2931, 0.6689, -0.7612, 4.056, -0.9658, -2.968, 0.9219, -2.979, 0.9297, 0.429, 0.07944, 0.429, 0.07944, 0.2486, 0.9297, 0.2486, 0.4602, 0.09877, 0.5051, 0.09877, 0.5051, 0.2212, 0.4602, 0.2212, 0.03416, 0.08413, 0.805, 0.08413, 0.805, 0.2271, 0.03416, 0.2271, 0.01892, 0.07984, 0.06385, 0.07984, 0.06385, 0.2023, 0.01892, 0.2023, 0.7704, 0.2531, 0.2287, 0.2531, 0.2287, 0.08793, 0.7704, 0.08793, 0.8127, 0.2381, 0.08852, 0.2381, 0.08852, 0.0814, 0.8127, 0.0814, 0.9387, 0.08295, 0.9387, 0.227, 0.06823, 0.227, 0.06823, 0.08296, 0.987, 0.9312, 0.1112, 0.9394, 0.001239, 0.8315, 0.9991, 0.7956, 0.234, 0.01908, 0.2758, 0.01908, 0.2758, 0.02622, 0.234, 0.02622, 0.001178, 0.02622, 0.001178, 0.01908, 0.1152, 0.01908, 0.1152, 0.02622, 0.9362, 0.2296, 0.9362, 0.09821, 0.02855, 0.0982, 0.02855, 0.2296, 0.01327, 0.5572, 0.001178, 0.422, 0.9988, 0.422, 0.8889, 0.5339, 0.02046, 0.2562, 0.02046, 0.08056, 0.9989, 0.08052, 0.9989, 0.2562, 0.2316, 0.01908, 0.2316, 0.02622, 0.1176, 0.02622, 0.1176, 0.01908, 0.9953, 0.6062, 0.9829, 0.7415, 0.1071, 0.7299, -0.002605, 0.6195, 0.00487, 0.7916, 0.004887, 0.9257, 0.9747, 0.9258, 0.9746, 0.7917, 0.01523, 0.3992, 0.003147, 0.2641, 1.001, 0.2641, 0.8909, 0.376, 0.04302, 0.003976, 0.04302, 0.01112, 0.001178, 0.01112, 0.001178, 0.003976, 0.0125, 0.3458, 0.5028, 0.3458, 0.5028, 0.3535, 0.0125, 0.3535, 0.0125, 0.3535, 0.5028, 0.3535, 0.5028, 0.3613, 0.0125, 0.3613, 0.0125, 0.3613, 0.5028, 0.3613, 0.5028, 0.3691, 0.0125, 0.3691, 0.0125, 0.3691, 0.5028, 0.3691, 0.5028, 0.3769, 0.01249, 0.3769, 0.01249, 0.3769, 0.5028, 0.3769, 0.5027, 0.3847, 0.01249, 0.3847, 0.01249, 0.3847, 0.5027, 0.3847, 0.5027, 0.3924, 0.01249, 0.3924, 0.01249, 0.3924, 0.5027, 0.3924, 0.5027, 0.4002, 0.01249, 0.4002, 0.01249, 0.4002, 0.5027, 0.4002, 0.5027, 0.408, 0.01248, 0.408, 0.01248, 0.408, 0.5027, 0.408, 0.5027, 0.4158, 0.01248, 0.4158, 0.01248, 0.4158, 0.5027, 0.4158, 0.5027, 0.4236, 0.01248, 0.4236, 0.01247, 0.2991, 0.5028, 0.2991, 0.5028, 0.3069, 0.01248, 0.3069, 0.01248, 0.3069, 0.5028, 0.3069, 0.5028, 0.3146, 0.01249, 0.3146, 0.01249, 0.3146, 0.5028, 0.3146, 0.5028, 0.3224, 0.01249, 0.3224, 0.01249, 0.3224, 0.5028, 0.3224, 0.5028, 0.3302, 0.0125, 0.3302, 0.6957, 0.782, 0.6498, 0.801, 0.6002, 0.801, 0.5543, 0.782, 0.5192, 0.7469, 0.5002, 0.701, 0.5002, 0.6514, 0.5192, 0.6055, 0.5543, 0.5704, 0.6002, 0.5514, 0.6498, 0.5514, 0.6957, 0.5704, 0.7308, 0.6055, 0.7498, 0.6514, 0.7498, 0.701, 0.7308, 0.7469, 0.0125, 0.338, 0.5028, 0.338, 0.5028, 0.3458, 0.0125, 0.3458, 0.0125, 0.3302, 0.5028, 0.3302, 0.5028, 0.338, 0.0125, 0.338, 0.1002, 0.5514, 0.1498, 0.5514, 0.1957, 0.5704, 0.2308, 0.6055, 0.2498, 0.6514, 0.2498, 0.701, 0.2308, 0.7469, 0.1957, 0.782, 0.1498, 0.801, 0.1002, 0.801, 0.0543, 0.782, 0.01919, 0.7469, 0.0001934, 0.701, 0.0001934, 0.6514, 0.01919, 0.6055, 0.0543, 0.5704, 0.01592, 0.2619, 0.5062, 0.2619, 0.5062, 0.2697, 0.01592, 0.2697, 0.01592, 0.2697, 0.5062, 0.2697, 0.5062, 0.2775, 0.01592, 0.2775, 0.01592, 0.2775, 0.5062, 0.2775, 0.5062, 0.2852, 0.01592, 0.2852, 0.01595, 0.1608, 0.5062, 0.1608, 0.5062, 0.1685, 0.01594, 0.1685, 0.01594, 0.1685, 0.5062, 0.1685, 0.5062, 0.1763, 0.01594, 0.1763, 0.01594, 0.1763, 0.5062, 0.1763, 0.5062, 0.1841, 0.01594, 0.1841, 0.01594, 0.1841, 0.5062, 0.1841, 0.5062, 0.1919, 0.01594, 0.1919, 0.01594, 0.1919, 0.5062, 0.1919, 0.5062, 0.1997, 0.01594, 0.1997, 0.01594, 0.1997, 0.5062, 0.1997, 0.5062, 0.2074, 0.01594, 0.2074, 0.01594, 0.2074, 0.5062, 0.2074, 0.5062, 0.2152, 0.01593, 0.2152, 0.01593, 0.2152, 0.5062, 0.2152, 0.5062, 0.223, 0.01593, 0.223, 0.01593, 0.223, 0.5062, 0.223, 0.5062, 0.2308, 0.01593, 0.2308, 0.01593, 0.2308, 0.5062, 0.2308, 0.5062, 0.2386, 0.01593, 0.2386, 0.01593, 0.2386, 0.5062, 0.2386, 0.5062, 0.2463, 0.01592, 0.2463, 0.8998, 0.801, 0.8502, 0.801, 0.8043, 0.782, 0.7692, 0.7469, 0.7502, 0.701, 0.7502, 0.6514, 0.7692, 0.6055, 0.8043, 0.5704, 0.8502, 0.5514, 0.8998, 0.5514, 0.9457, 0.5704, 0.9808, 0.6055, 0.9998, 0.6514, 0.9998, 0.701, 0.9808, 0.7469, 0.9457, 0.782, 0.01592, 0.2541, 0.5062, 0.2541, 0.5062, 0.2619, 0.01592, 0.2619, 0.01592, 0.2463, 0.5062, 0.2463, 0.5062, 0.2541, 0.01592, 0.2541, 0.3502, 0.5514, 0.3998, 0.5514, 0.4457, 0.5704, 0.4808, 0.6055, 0.4998, 0.6514, 0.4998, 0.701, 0.4808, 0.7469, 0.4457, 0.782, 0.3998, 0.801, 0.3502, 0.801, 0.3043, 0.782, 0.2692, 0.7469, 0.2502, 0.701, 0.2502, 0.6514, 0.2692, 0.6055, 0.3043, 0.5704, 0.0125, 0.3458, 0.5028, 0.3458, 0.5028, 0.3535, 0.0125, 0.3535, 0.0125, 0.3535, 0.5028, 0.3535, 0.5028, 0.3613, 0.0125, 0.3613, 0.0125, 0.3613, 0.5028, 0.3613, 0.5028, 0.3691, 0.0125, 0.3691, 0.0125, 0.3691, 0.5028, 0.3691, 0.5028, 0.3769, 0.01249, 0.3769, 0.01249, 0.3769, 0.5028, 0.3769, 0.5027, 0.3847, 0.01249, 0.3847, 0.01249, 0.3847, 0.5027, 0.3847, 0.5027, 0.3924, 0.01249, 0.3924, 0.01249, 0.3924, 0.5027, 0.3924, 0.5027, 0.4002, 0.01249, 0.4002, 0.01249, 0.4002, 0.5027, 0.4002, 0.5027, 0.408, 0.01248, 0.408, 0.01248, 0.408, 0.5027, 0.408, 0.5027, 0.4158, 0.01248, 0.4158, 0.01248, 0.4158, 0.5027, 0.4158, 0.5027, 0.4236, 0.01248, 0.4236, 0.01247, 0.2991, 0.5028, 0.2991, 0.5028, 0.3069, 0.01248, 0.3069, 0.01248, 0.3069, 0.5028, 0.3069, 0.5028, 0.3146, 0.01249, 0.3146, 0.01249, 0.3146, 0.5028, 0.3146, 0.5028, 0.3224, 0.01249, 0.3224, 0.01249, 0.3224, 0.5028, 0.3224, 0.5028, 0.3302, 0.0125, 0.3302, 0.6957, 0.782, 0.6498, 0.801, 0.6002, 0.801, 0.5543, 0.782, 0.5192, 0.7469, 0.5002, 0.701, 0.5002, 0.6514, 0.5192, 0.6055, 0.5543, 0.5704, 0.6002, 0.5514, 0.6498, 0.5514, 0.6957, 0.5704, 0.7308, 0.6055, 0.7498, 0.6514, 0.7498, 0.701, 0.7308, 0.7469, 0.0125, 0.338, 0.5028, 0.338, 0.5028, 0.3458, 0.0125, 0.3458, 0.0125, 0.3302, 0.5028, 0.3302, 0.5028, 0.338, 0.0125, 0.338, 0.1002, 0.5514, 0.1498, 0.5514, 0.1957, 0.5704, 0.2308, 0.6055, 0.2498, 0.6514, 0.2498, 0.701, 0.2308, 0.7469, 0.1957, 0.782, 0.1498, 0.801, 0.1002, 0.801, 0.0543, 0.782, 0.01919, 0.7469, 0.0001934, 0.701, 0.0001934, 0.6514, 0.01919, 0.6055, 0.0543, 0.5704, 0.01592, 0.2619, 0.5062, 0.2619, 0.5062, 0.2697, 0.01592, 0.2697, 0.01592, 0.2697, 0.5062, 0.2697, 0.5062, 0.2775, 0.01592, 0.2775, 0.01592, 0.2775, 0.5062, 0.2775, 0.5062, 0.2852, 0.01592, 0.2852, 0.01595, 0.1608, 0.5062, 0.1608, 0.5062, 0.1685, 0.01594, 0.1685, 0.01594, 0.1685, 0.5062, 0.1685, 0.5062, 0.1763, 0.01594, 0.1763, 0.01594, 0.1763, 0.5062, 0.1763, 0.5062, 0.1841, 0.01594, 0.1841, 0.01594, 0.1841, 0.5062, 0.1841, 0.5062, 0.1919, 0.01594, 0.1919, 0.01594, 0.1919, 0.5062, 0.1919, 0.5062, 0.1997, 0.01594, 0.1997, 0.01594, 0.1997, 0.5062, 0.1997, 0.5062, 0.2074, 0.01594, 0.2074, 0.01594, 0.2074, 0.5062, 0.2074, 0.5062, 0.2152, 0.01593, 0.2152, 0.01593, 0.2152, 0.5062, 0.2152, 0.5062, 0.223, 0.01593, 0.223, 0.01593, 0.223, 0.5062, 0.223, 0.5062, 0.2308, 0.01593, 0.2308, 0.01593, 0.2308, 0.5062, 0.2308, 0.5062, 0.2386, 0.01593, 0.2386, 0.01593, 0.2386, 0.5062, 0.2386, 0.5062, 0.2463, 0.01592, 0.2463, 0.8998, 0.801, 0.8502, 0.801, 0.8043, 0.782, 0.7692, 0.7469, 0.7502, 0.701, 0.7502, 0.6514, 0.7692, 0.6055, 0.8043, 0.5704, 0.8502, 0.5514, 0.8998, 0.5514, 0.9457, 0.5704, 0.9808, 0.6055, 0.9998, 0.6514, 0.9998, 0.701, 0.9808, 0.7469, 0.9457, 0.782, 0.01592, 0.2541, 0.5062, 0.2541, 0.5062, 0.2619, 0.01592, 0.2619, 0.01592, 0.2463, 0.5062, 0.2463, 0.5062, 0.2541, 0.01592, 0.2541, 0.3502, 0.5514, 0.3998, 0.5514, 0.4457, 0.5704, 0.4808, 0.6055, 0.4998, 0.6514, 0.4998, 0.701, 0.4808, 0.7469, 0.4457, 0.782, 0.3998, 0.801, 0.3502, 0.801, 0.3043, 0.782, 0.2692, 0.7469, 0.2502, 0.701, 0.2502, 0.6514, 0.2692, 0.6055, 0.3043, 0.5704, 0.9297, 0.429, 0.07944, 0.429, 0.07944, 0.2486, 0.9297, 0.2486, 0.4602, 0.09877, 0.5051, 0.09877, 0.5051, 0.2212, 0.4602, 0.2212, 0.03416, 0.08413, 0.805, 0.08413, 0.805, 0.2271, 0.03416, 0.2271, 0.01892, 0.07984, 0.06385, 0.07984, 0.06385, 0.2023, 0.01892, 0.2023, 0.7704, 0.2531, 0.2287, 0.2531, 0.2287, 0.08793, 0.7704, 0.08793, 0.8127, 0.2381, 0.08852, 0.2381, 0.08852, 0.0814, 0.8127, 0.0814, 0.9387, 0.08295, 0.9387, 0.227, 0.06823, 0.227, 0.06823, 0.08296, 0.987, 0.9312, 0.1112, 0.9394, 0.001239, 0.8315, 0.9991, 0.7956, 0.234, 0.01908, 0.2758, 0.01908, 0.2758, 0.02622, 0.234, 0.02622, 0.001178, 0.02622, 0.001178, 0.01908, 0.1152, 0.01908, 0.1152, 0.02622, 0.9362, 0.2296, 0.9362, 0.09821, 0.02855, 0.0982, 0.02855, 0.2296, 0.01327, 0.5572, 0.001178, 0.422, 0.9988, 0.422, 0.8889, 0.5339, 0.02046, 0.2562, 0.02046, 0.08056, 0.9989, 0.08052, 0.9989, 0.2562, 0.2316, 0.01908, 0.2316, 0.02622, 0.1176, 0.02622, 0.1176, 0.01908, 0.9953, 0.6062, 0.9829, 0.7415, 0.1071, 0.7299, -0.002605, 0.6195, 0.00487, 0.7916, 0.004887, 0.9257, 0.9747, 0.9258, 0.9746, 0.7917, 0.01523, 0.3992, 0.003147, 0.2641, 1.001, 0.2641, 0.8909, 0.376, 0.04302, 0.003976, 0.04302, 0.01112, 0.001178, 0.01112, 0.001178, 0.003976, 0.003979, 0.5248, 0.1366, 0.5248, 0.1366, 0.6689, 0.003979, 0.6689, 0.8634, 0.00403, 0.996, 0.00403, 0.996, 0.496, 0.8634, 0.496, 1.679, -3.087, 1.488, 3.595, -0.1158, -3.089, 0.8554, 0.5167, 0.7228, 0.5167, 0.7228, 0.00403, 0.8554, 0.00403, 0.8634, 0.504, 0.996, 0.504, 0.996, 0.996, 0.8634, 0.996, 1.486, -3.019, 1.3, 3.798, -0.3448, -2.995, 0.5822, 0.00403, 0.7148, 0.00403, 0.7148, 0.5167, 0.5822, 0.5167, -1.354, 3.921, -1.544, -2.992, 0.3128, -2.971, 0.2931, 0.5248, 0.4257, 0.5248, 0.4257, 0.6689, 0.2931, 0.6689, -0.7612, 4.056, -0.9658, -2.968, 0.9219, -2.979, 0.3428, 0.3239, 0.3428, 0.009434, 0.6572, 0.009434, 0.6572, 0.3239, 0.3239, 0.6572, 0.009434, 0.6572, 0.009434, 0.3428, 0.3239, 0.3428, 0.009434, 0.3239, 0.009434, 0.009434, 0.3239, 0.009434, 0.3239, 0.3239, 0.6572, 0.6572, 0.3428, 0.6572, 0.3428, 0.3428, 0.6572, 0.3428, 1.781, -0.781, 1.781, 1.114, -0.1143, 1.114, -0.1143, -0.781, -0.7319, 1.735, -0.7319, 0.006178, 0.9967, 0.006176, 0.9967, 1.735, 0.3428, 0.3239, 0.3428, 0.009434, 0.6572, 0.009434, 0.6572, 0.3239, 0.3239, 0.6572, 0.009434, 0.6572, 0.009434, 0.3428, 0.3239, 0.3428, 0.009434, 0.3239, 0.009434, 0.009434, 0.3239, 0.009434, 0.3239, 0.3239, 0.6572, 0.6572, 0.3428, 0.6572, 0.3428, 0.3428, 0.6572, 0.3428, 1.781, -0.781, 1.781, 1.114, -0.1143, 1.114, -0.1143, -0.781, -0.7319, 1.735, -0.7319, 0.006178, 0.9967, 0.006176, 0.9967, 1.735, 0.003979, 0.5248, 0.1366, 0.5248, 0.1366, 0.6689, 0.003979, 0.6689, 0.8634, 0.00403, 0.996, 0.00403, 0.996, 0.496, 0.8634, 0.496, 1.679, -3.087, 1.488, 3.595, -0.1158, -3.089, 0.8554, 0.5167, 0.7228, 0.5167, 0.7228, 0.00403, 0.8554, 0.00403, 0.8634, 0.504, 0.996, 0.504, 0.996, 0.996, 0.8634, 0.996, 1.486, -3.019, 1.3, 3.798, -0.3448, -2.995, 0.5822, 0.00403, 0.7148, 0.00403, 0.7148, 0.5167, 0.5822, 0.5167, -1.354, 3.921, -1.544, -2.992, 0.3128, -2.971, 0.2931, 0.5248, 0.4257, 0.5248, 0.4257, 0.6689, 0.2931, 0.6689, -0.7612, 4.056, -0.9658, -2.968, 0.9219, -2.979, 0.9297, 0.429, 0.07944, 0.429, 0.07944, 0.2486, 0.9297, 0.2486, 0.4602, 0.09877, 0.5051, 0.09877, 0.5051, 0.2212, 0.4602, 0.2212, 0.03416, 0.08413, 0.805, 0.08413, 0.805, 0.2271, 0.03416, 0.2271, 0.01892, 0.07984, 0.06385, 0.07984, 0.06385, 0.2023, 0.01892, 0.2023, 0.7704, 0.2531, 0.2287, 0.2531, 0.2287, 0.08793, 0.7704, 0.08793, 0.8127, 0.2381, 0.08852, 0.2381, 0.08852, 0.0814, 0.8127, 0.0814, 0.9387, 0.08295, 0.9387, 0.227, 0.06823, 0.227, 0.06823, 0.08296, 0.987, 0.9312, 0.1112, 0.9394, 0.001239, 0.8315, 0.9991, 0.7956, 0.234, 0.01908, 0.2758, 0.01908, 0.2758, 0.02622, 0.234, 0.02622, 0.001178, 0.02622, 0.001178, 0.01908, 0.1152, 0.01908, 0.1152, 0.02622, 0.9362, 0.2296, 0.9362, 0.09821, 0.02855, 0.0982, 0.02855, 0.2296, 0.01327, 0.5572, 0.001178, 0.422, 0.9988, 0.422, 0.8889, 0.5339, 0.02046, 0.2562, 0.02046, 0.08056, 0.9989, 0.08052, 0.9989, 0.2562, 0.2316, 0.01908, 0.2316, 0.02622, 0.1176, 0.02622, 0.1176, 0.01908, 0.9953, 0.6062, 0.9829, 0.7415, 0.1071, 0.7299, -0.002605, 0.6195, 0.00487, 0.7916, 0.004887, 0.9257, 0.9747, 0.9258, 0.9746, 0.7917, 0.01523, 0.3992, 0.003147, 0.2641, 1.001, 0.2641, 0.8909, 0.376, 0.04302, 0.003976, 0.04302, 0.01112, 0.001178, 0.01112, 0.001178, 0.003976, 0.0125, 0.3458, 0.5028, 0.3458, 0.5028, 0.3535, 0.0125, 0.3535, 0.0125, 0.3535, 0.5028, 0.3535, 0.5028, 0.3613, 0.0125, 0.3613, 0.0125, 0.3613, 0.5028, 0.3613, 0.5028, 0.3691, 0.0125, 0.3691, 0.0125, 0.3691, 0.5028, 0.3691, 0.5028, 0.3769, 0.01249, 0.3769, 0.01249, 0.3769, 0.5028, 0.3769, 0.5027, 0.3847, 0.01249, 0.3847, 0.01249, 0.3847, 0.5027, 0.3847, 0.5027, 0.3924, 0.01249, 0.3924, 0.01249, 0.3924, 0.5027, 0.3924, 0.5027, 0.4002, 0.01249, 0.4002, 0.01249, 0.4002, 0.5027, 0.4002, 0.5027, 0.408, 0.01248, 0.408, 0.01248, 0.408, 0.5027, 0.408, 0.5027, 0.4158, 0.01248, 0.4158, 0.01248, 0.4158, 0.5027, 0.4158, 0.5027, 0.4236, 0.01248, 0.4236, 0.01247, 0.2991, 0.5028, 0.2991, 0.5028, 0.3069, 0.01248, 0.3069, 0.01248, 0.3069, 0.5028, 0.3069, 0.5028, 0.3146, 0.01249, 0.3146, 0.01249, 0.3146, 0.5028, 0.3146, 0.5028, 0.3224, 0.01249, 0.3224, 0.01249, 0.3224, 0.5028, 0.3224, 0.5028, 0.3302, 0.0125, 0.3302, 0.6957, 0.782, 0.6498, 0.801, 0.6002, 0.801, 0.5543, 0.782, 0.5192, 0.7469, 0.5002, 0.701, 0.5002, 0.6514, 0.5192, 0.6055, 0.5543, 0.5704, 0.6002, 0.5514, 0.6498, 0.5514, 0.6957, 0.5704, 0.7308, 0.6055, 0.7498, 0.6514, 0.7498, 0.701, 0.7308, 0.7469, 0.0125, 0.338, 0.5028, 0.338, 0.5028, 0.3458, 0.0125, 0.3458, 0.0125, 0.3302, 0.5028, 0.3302, 0.5028, 0.338, 0.0125, 0.338, 0.1002, 0.5514, 0.1498, 0.5514, 0.1957, 0.5704, 0.2308, 0.6055, 0.2498, 0.6514, 0.2498, 0.701, 0.2308, 0.7469, 0.1957, 0.782, 0.1498, 0.801, 0.1002, 0.801, 0.0543, 0.782, 0.01919, 0.7469, 0.0001934, 0.701, 0.0001934, 0.6514, 0.01919, 0.6055, 0.0543, 0.5704, 0.01592, 0.2619, 0.5062, 0.2619, 0.5062, 0.2697, 0.01592, 0.2697, 0.01592, 0.2697, 0.5062, 0.2697, 0.5062, 0.2775, 0.01592, 0.2775, 0.01592, 0.2775, 0.5062, 0.2775, 0.5062, 0.2852, 0.01592, 0.2852, 0.01595, 0.1608, 0.5062, 0.1608, 0.5062, 0.1685, 0.01594, 0.1685, 0.01594, 0.1685, 0.5062, 0.1685, 0.5062, 0.1763, 0.01594, 0.1763, 0.01594, 0.1763, 0.5062, 0.1763, 0.5062, 0.1841, 0.01594, 0.1841, 0.01594, 0.1841, 0.5062, 0.1841, 0.5062, 0.1919, 0.01594, 0.1919, 0.01594, 0.1919, 0.5062, 0.1919, 0.5062, 0.1997, 0.01594, 0.1997, 0.01594, 0.1997, 0.5062, 0.1997, 0.5062, 0.2074, 0.01594, 0.2074, 0.01594, 0.2074, 0.5062, 0.2074, 0.5062, 0.2152, 0.01593, 0.2152, 0.01593, 0.2152, 0.5062, 0.2152, 0.5062, 0.223, 0.01593, 0.223, 0.01593, 0.223, 0.5062, 0.223, 0.5062, 0.2308, 0.01593, 0.2308, 0.01593, 0.2308, 0.5062, 0.2308, 0.5062, 0.2386, 0.01593, 0.2386, 0.01593, 0.2386, 0.5062, 0.2386, 0.5062, 0.2463, 0.01592, 0.2463, 0.8998, 0.801, 0.8502, 0.801, 0.8043, 0.782, 0.7692, 0.7469, 0.7502, 0.701, 0.7502, 0.6514, 0.7692, 0.6055, 0.8043, 0.5704, 0.8502, 0.5514, 0.8998, 0.5514, 0.9457, 0.5704, 0.9808, 0.6055, 0.9998, 0.6514, 0.9998, 0.701, 0.9808, 0.7469, 0.9457, 0.782, 0.01592, 0.2541, 0.5062, 0.2541, 0.5062, 0.2619, 0.01592, 0.2619, 0.01592, 0.2463, 0.5062, 0.2463, 0.5062, 0.2541, 0.01592, 0.2541, 0.3502, 0.5514, 0.3998, 0.5514, 0.4457, 0.5704, 0.4808, 0.6055, 0.4998, 0.6514, 0.4998, 0.701, 0.4808, 0.7469, 0.4457, 0.782, 0.3998, 0.801, 0.3502, 0.801, 0.3043, 0.782, 0.2692, 0.7469, 0.2502, 0.701, 0.2502, 0.6514, 0.2692, 0.6055, 0.3043, 0.5704])
me_cube_012.materials.append(mat_material)
me_cube_012.materials.append(mat_material_002)
me_cube_012.materials.append(mat_beam)
me_cube_012.materials.append(mat_material_001)
me_cube_012.use_remesh_preserve_volume = False
me_cube_012.use_remesh_preserve_attributes = False
me_cube_012.use_mirror_vertex_groups = False
me_cube_012.update()

# ---- objects
ob_cube_012 = bpy.data.objects.new('Cube.012', me_cube_012)
ob_spot_002 = bpy.data.objects.new('Spot.002', light_spot_002)
ob_spot_001 = bpy.data.objects.new('Spot.001', light_spot_001)
ob_spot = bpy.data.objects.new('Spot', light_spot)

# ---- transforms, parenting, visibility, modifiers, constraints
ob_cube_012.location = (0.08975, 0.1103, 2.644)
ob_cube_012.rotation_euler = (0.0, -0.0008039, 0.0)
ob_cube_012.scale = (3.254, 3.18, 0.0346)
ob_cube_012.lineart.crease_threshold = 0.0
ob_spot_002.location = (7.361, 5.532, 6.424)
ob_spot_002.rotation_euler = (-0.03233, -0.7132, -1.457)
ob_spot_002.hide_viewport = True
ob_spot_002.lineart.crease_threshold = 0.0
ob_spot_001.location = (1.024, -2.597, 9.161)
ob_spot_001.rotation_euler = (0.0, -0.4552, 0.0)
ob_spot_001.hide_viewport = True
ob_spot_001.lineart.crease_threshold = 0.0
ob_spot.location = (10.34, 0.4077, 7.89)
ob_spot.rotation_euler = (0.0, 0.3144, 0.0)
ob_spot.hide_viewport = True
ob_spot.lineart.crease_threshold = 0.0

# ---- collection membership
col_collection_6.objects.link(ob_cube_012)
col_collection_6.objects.link(ob_spot_002)
col_collection_6.objects.link(ob_spot_001)
col_collection_6.objects.link(ob_spot)

# ---- scene / render settings (as saved in the file)
scene.frame_start = 1; scene.frame_end = 250; scene.frame_set(1)
scene.render.engine = 'CYCLES'
scene.render.resolution_percentage = 50
scene.render.dither_intensity = 0.0
scene.cycles.use_denoising = False
scene.cycles.samples = 10
scene.cycles.sampling_pattern = 'TABULATED_SOBOL'
scene.cycles.light_sampling_threshold = 0.0
scene.cycles.use_adaptive_sampling = False
scene.cycles.use_light_tree = False
scene.cycles.blur_glossy = 0.0
scene.cycles.volume_bounces = 1
scene.cycles.pixel_filter_type = 'GAUSSIAN'
scene.cycles.sample_clamp_indirect = 0.0
scene.view_settings.view_transform = 'Standard'
bpy.context.view_layer.update()

# ---- added for rendering (the .blend has no active camera): camera
cam_auto = bpy.data.cameras.new('AutoCamera')
cam_auto.lens = 50.0
cam_auto.sensor_width = 36.0
cam_auto.clip_end = 1000.0
ob_auto_camera = bpy.data.objects.new('AutoCamera', cam_auto)
scene.collection.objects.link(ob_auto_camera)
ob_auto_camera.location = (31.169, -37.241, 26.2201)
ob_auto_camera.rotation_euler = (1.09748, -7.21219e-08, 0.694738)
scene.camera = ob_auto_camera
bpy.context.view_layer.update()
